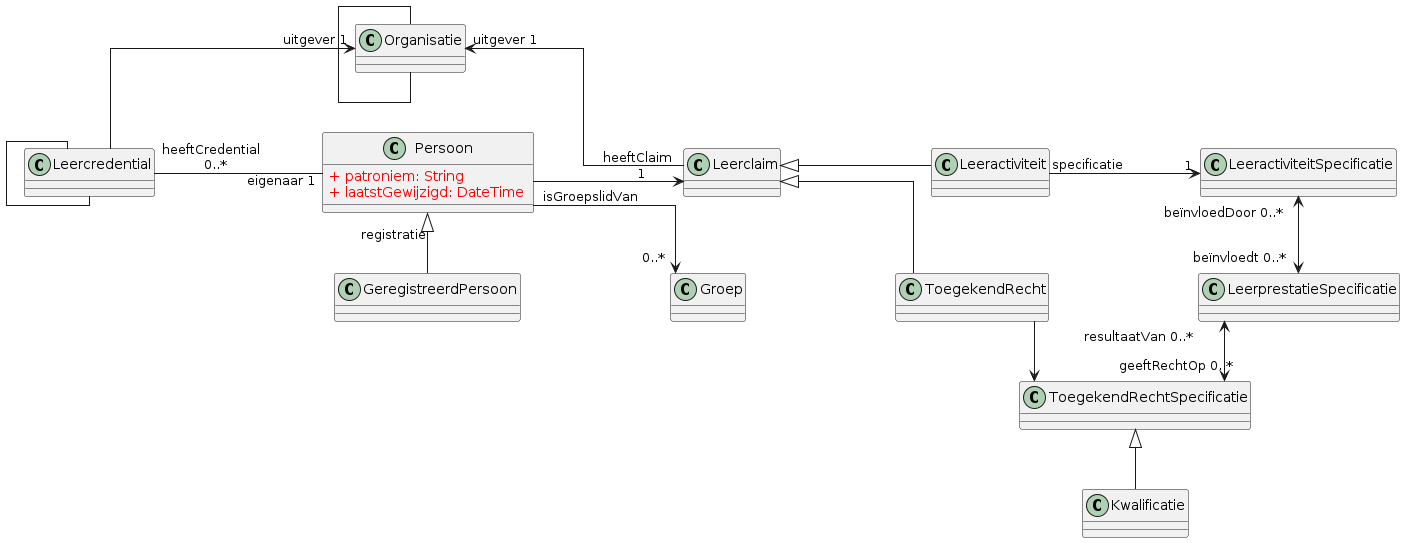

The diagram above was rendered by PlantUML. Its source (embedded in the PNG):
@startuml
skinparam nodesep 150
skinparam linetype ortho
allowmixing

class Persoon {
    <color:Red>+ patroniem: String </color>
    <color:Red>+ laatstGewijzigd: DateTime </color>
}
class Groep
class Leercredential
together{
    class Leeractiviteit
    class ToegekendRecht
}
class GeregistreerdPersoon
class Organisatie
class Leerclaim
class LeeractiviteitSpecificatie
class LeerprestatieSpecificatie
class ToegekendRechtSpecificatie
class Kwalificatie


node a
hide a

Leerclaim  -[hidden]- Groep
Organisatie "uitgever 1" <-- Leerclaim

Persoon <|-- GeregistreerdPersoon: " registratie"
Groep "0..*" <-- Persoon: "isGroepslidVan"
Leercredential  --  Leercredential
Leercredential "heeftCredential \n 0..*"-r-"\t\t eigenaar 1" Persoon
Organisatie "uitgever 1" <--  Leercredential
Organisatie  --  Organisatie

Persoon -r->"heeftClaim \n 1" Leerclaim
Leeractiviteit -[hidden]- ToegekendRecht
Leerclaim <|-r- Leeractiviteit
Leerclaim <|-r- ToegekendRecht


Leeractiviteit -r-> "1" LeeractiviteitSpecificatie: "specificatie"
LeeractiviteitSpecificatie "beïnvloedDoor 0..*" <--> "beïnvloedt 0..*"LeerprestatieSpecificatie
LeerprestatieSpecificatie "resultaatVan 0..*" <--> "geeftRechtOp 0..*" ToegekendRechtSpecificatie

ToegekendRecht -r-> ToegekendRechtSpecificatie
ToegekendRechtSpecificatie <|-- Kwalificatie




@enduml